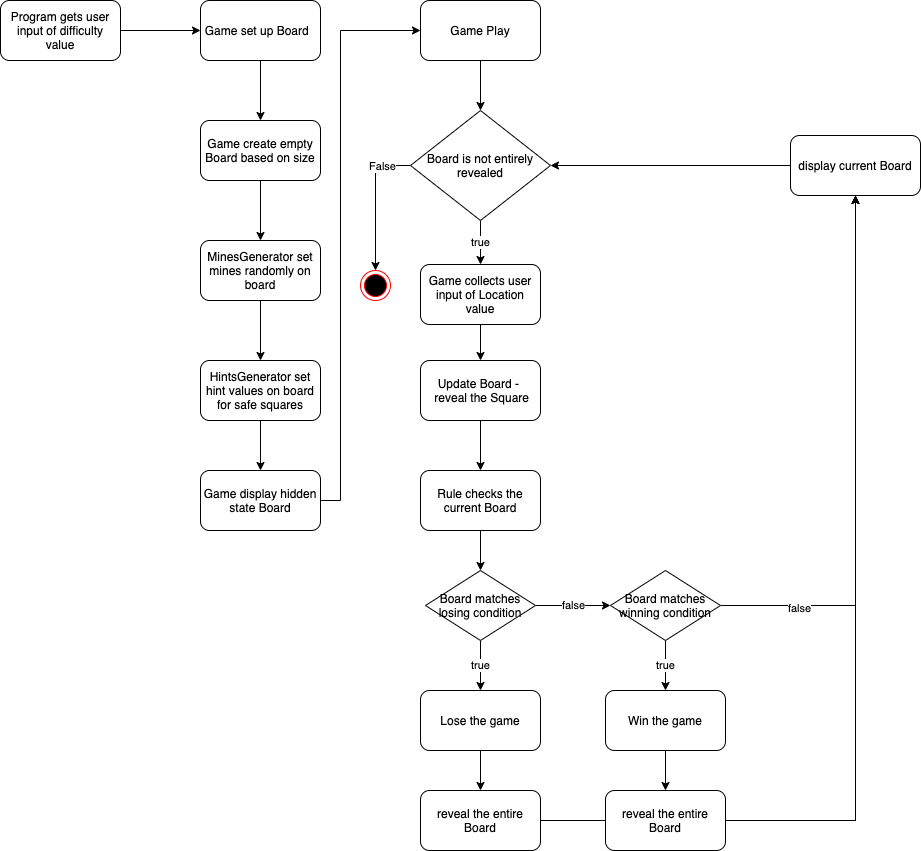

The diagram above was exported from draw.io. Its source (the exported page's mxGraphModel, read from the mxfile embedded in the PNG):
<mxGraphModel dx="1255" dy="726" grid="1" gridSize="10" guides="1" tooltips="1" connect="1" arrows="1" fold="1" page="1" pageScale="1" pageWidth="1169" pageHeight="827" math="0" shadow="0">
  <root>
    <mxCell id="foBfw7-7iAfj_NjELcRX-0" />
    <mxCell id="foBfw7-7iAfj_NjELcRX-1" parent="foBfw7-7iAfj_NjELcRX-0" />
    <mxCell id="foBfw7-7iAfj_NjELcRX-3" style="edgeStyle=orthogonalEdgeStyle;rounded=0;orthogonalLoop=1;jettySize=auto;html=1;" parent="foBfw7-7iAfj_NjELcRX-1" source="foBfw7-7iAfj_NjELcRX-2" edge="1">
      <mxGeometry relative="1" as="geometry">
        <mxPoint x="440" y="180" as="targetPoint" />
      </mxGeometry>
    </mxCell>
    <mxCell id="foBfw7-7iAfj_NjELcRX-2" value="Program gets user input of difficulty value" style="rounded=1;whiteSpace=wrap;html=1;" parent="foBfw7-7iAfj_NjELcRX-1" vertex="1">
      <mxGeometry x="240" y="150" width="120" height="60" as="geometry" />
    </mxCell>
    <mxCell id="foBfw7-7iAfj_NjELcRX-9" style="edgeStyle=orthogonalEdgeStyle;rounded=0;orthogonalLoop=1;jettySize=auto;html=1;" parent="foBfw7-7iAfj_NjELcRX-1" source="foBfw7-7iAfj_NjELcRX-4" edge="1">
      <mxGeometry relative="1" as="geometry">
        <mxPoint x="500" y="270" as="targetPoint" />
      </mxGeometry>
    </mxCell>
    <mxCell id="foBfw7-7iAfj_NjELcRX-4" value="Game set up Board&amp;nbsp;&amp;nbsp;" style="rounded=1;whiteSpace=wrap;html=1;" parent="foBfw7-7iAfj_NjELcRX-1" vertex="1">
      <mxGeometry x="440" y="150" width="120" height="60" as="geometry" />
    </mxCell>
    <mxCell id="foBfw7-7iAfj_NjELcRX-12" style="edgeStyle=orthogonalEdgeStyle;rounded=0;orthogonalLoop=1;jettySize=auto;html=1;" parent="foBfw7-7iAfj_NjELcRX-1" source="foBfw7-7iAfj_NjELcRX-10" target="foBfw7-7iAfj_NjELcRX-11" edge="1">
      <mxGeometry relative="1" as="geometry" />
    </mxCell>
    <mxCell id="foBfw7-7iAfj_NjELcRX-10" value="Game create empty Board based on size" style="rounded=1;whiteSpace=wrap;html=1;" parent="foBfw7-7iAfj_NjELcRX-1" vertex="1">
      <mxGeometry x="440" y="270" width="120" height="60" as="geometry" />
    </mxCell>
    <mxCell id="foBfw7-7iAfj_NjELcRX-16" style="edgeStyle=orthogonalEdgeStyle;rounded=0;orthogonalLoop=1;jettySize=auto;html=1;entryX=0.5;entryY=0;entryDx=0;entryDy=0;" parent="foBfw7-7iAfj_NjELcRX-1" source="foBfw7-7iAfj_NjELcRX-11" target="foBfw7-7iAfj_NjELcRX-15" edge="1">
      <mxGeometry relative="1" as="geometry" />
    </mxCell>
    <mxCell id="foBfw7-7iAfj_NjELcRX-11" value="MinesGenerator set mines randomly on board" style="rounded=1;whiteSpace=wrap;html=1;" parent="foBfw7-7iAfj_NjELcRX-1" vertex="1">
      <mxGeometry x="440" y="390" width="120" height="60" as="geometry" />
    </mxCell>
    <mxCell id="foBfw7-7iAfj_NjELcRX-21" style="edgeStyle=orthogonalEdgeStyle;rounded=0;orthogonalLoop=1;jettySize=auto;html=1;" parent="foBfw7-7iAfj_NjELcRX-1" source="foBfw7-7iAfj_NjELcRX-15" target="foBfw7-7iAfj_NjELcRX-19" edge="1">
      <mxGeometry relative="1" as="geometry" />
    </mxCell>
    <mxCell id="foBfw7-7iAfj_NjELcRX-15" value="HintsGenerator set hint values on board for safe squares" style="rounded=1;whiteSpace=wrap;html=1;" parent="foBfw7-7iAfj_NjELcRX-1" vertex="1">
      <mxGeometry x="440" y="510" width="120" height="60" as="geometry" />
    </mxCell>
    <mxCell id="foBfw7-7iAfj_NjELcRX-31" style="edgeStyle=orthogonalEdgeStyle;rounded=0;orthogonalLoop=1;jettySize=auto;html=1;" parent="foBfw7-7iAfj_NjELcRX-1" source="foBfw7-7iAfj_NjELcRX-18" target="foBfw7-7iAfj_NjELcRX-25" edge="1">
      <mxGeometry relative="1" as="geometry" />
    </mxCell>
    <mxCell id="foBfw7-7iAfj_NjELcRX-18" value="Game Play" style="rounded=1;whiteSpace=wrap;html=1;" parent="foBfw7-7iAfj_NjELcRX-1" vertex="1">
      <mxGeometry x="660" y="150" width="120" height="60" as="geometry" />
    </mxCell>
    <mxCell id="foBfw7-7iAfj_NjELcRX-23" style="edgeStyle=orthogonalEdgeStyle;rounded=0;orthogonalLoop=1;jettySize=auto;html=1;entryX=0;entryY=0.5;entryDx=0;entryDy=0;" parent="foBfw7-7iAfj_NjELcRX-1" source="foBfw7-7iAfj_NjELcRX-19" target="foBfw7-7iAfj_NjELcRX-18" edge="1">
      <mxGeometry relative="1" as="geometry">
        <Array as="points">
          <mxPoint x="580" y="650" />
          <mxPoint x="580" y="180" />
        </Array>
      </mxGeometry>
    </mxCell>
    <mxCell id="foBfw7-7iAfj_NjELcRX-19" value="Game display hidden state Board" style="rounded=1;whiteSpace=wrap;html=1;" parent="foBfw7-7iAfj_NjELcRX-1" vertex="1">
      <mxGeometry x="440" y="620" width="120" height="60" as="geometry" />
    </mxCell>
    <mxCell id="foBfw7-7iAfj_NjELcRX-28" style="edgeStyle=orthogonalEdgeStyle;rounded=0;orthogonalLoop=1;jettySize=auto;html=1;entryX=0.5;entryY=0;entryDx=0;entryDy=0;" parent="foBfw7-7iAfj_NjELcRX-1" source="foBfw7-7iAfj_NjELcRX-22" target="foBfw7-7iAfj_NjELcRX-27" edge="1">
      <mxGeometry relative="1" as="geometry" />
    </mxCell>
    <mxCell id="foBfw7-7iAfj_NjELcRX-22" value="Game collects user input of Location value" style="rounded=1;whiteSpace=wrap;html=1;" parent="foBfw7-7iAfj_NjELcRX-1" vertex="1">
      <mxGeometry x="660" y="414" width="120" height="60" as="geometry" />
    </mxCell>
    <mxCell id="foBfw7-7iAfj_NjELcRX-26" value="true" style="edgeStyle=orthogonalEdgeStyle;rounded=0;orthogonalLoop=1;jettySize=auto;html=1;entryX=0.5;entryY=0;entryDx=0;entryDy=0;" parent="foBfw7-7iAfj_NjELcRX-1" source="foBfw7-7iAfj_NjELcRX-25" target="foBfw7-7iAfj_NjELcRX-22" edge="1">
      <mxGeometry relative="1" as="geometry" />
    </mxCell>
    <mxCell id="dJD-aJaebBOv5--1q-VN-2" style="edgeStyle=orthogonalEdgeStyle;rounded=0;orthogonalLoop=1;jettySize=auto;html=1;entryX=0.5;entryY=0;entryDx=0;entryDy=0;" edge="1" parent="foBfw7-7iAfj_NjELcRX-1" source="foBfw7-7iAfj_NjELcRX-25" target="dJD-aJaebBOv5--1q-VN-1">
      <mxGeometry relative="1" as="geometry">
        <Array as="points">
          <mxPoint x="615" y="315" />
        </Array>
      </mxGeometry>
    </mxCell>
    <mxCell id="dJD-aJaebBOv5--1q-VN-3" value="False" style="edgeLabel;html=1;align=center;verticalAlign=middle;resizable=0;points=[];" vertex="1" connectable="0" parent="dJD-aJaebBOv5--1q-VN-2">
      <mxGeometry x="-0.5897" relative="1" as="geometry">
        <mxPoint as="offset" />
      </mxGeometry>
    </mxCell>
    <mxCell id="foBfw7-7iAfj_NjELcRX-25" value="Board is not entirely revealed" style="rhombus;whiteSpace=wrap;html=1;" parent="foBfw7-7iAfj_NjELcRX-1" vertex="1">
      <mxGeometry x="650" y="260" width="140" height="110" as="geometry" />
    </mxCell>
    <mxCell id="foBfw7-7iAfj_NjELcRX-30" style="edgeStyle=orthogonalEdgeStyle;rounded=0;orthogonalLoop=1;jettySize=auto;html=1;entryX=0.5;entryY=0;entryDx=0;entryDy=0;" parent="foBfw7-7iAfj_NjELcRX-1" source="foBfw7-7iAfj_NjELcRX-27" target="foBfw7-7iAfj_NjELcRX-53" edge="1">
      <mxGeometry relative="1" as="geometry">
        <mxPoint x="720" y="640" as="targetPoint" />
      </mxGeometry>
    </mxCell>
    <mxCell id="foBfw7-7iAfj_NjELcRX-27" value="Update Board -&amp;nbsp; &amp;nbsp;reveal the Square" style="rounded=1;whiteSpace=wrap;html=1;" parent="foBfw7-7iAfj_NjELcRX-1" vertex="1">
      <mxGeometry x="660" y="510" width="120" height="60" as="geometry" />
    </mxCell>
    <mxCell id="foBfw7-7iAfj_NjELcRX-33" value="true" style="edgeStyle=orthogonalEdgeStyle;rounded=0;orthogonalLoop=1;jettySize=auto;html=1;" parent="foBfw7-7iAfj_NjELcRX-1" source="foBfw7-7iAfj_NjELcRX-32" edge="1">
      <mxGeometry relative="1" as="geometry">
        <mxPoint x="720" y="840" as="targetPoint" />
      </mxGeometry>
    </mxCell>
    <mxCell id="foBfw7-7iAfj_NjELcRX-35" value="false" style="edgeStyle=orthogonalEdgeStyle;rounded=0;orthogonalLoop=1;jettySize=auto;html=1;" parent="foBfw7-7iAfj_NjELcRX-1" source="foBfw7-7iAfj_NjELcRX-32" edge="1">
      <mxGeometry relative="1" as="geometry">
        <mxPoint x="850" y="755" as="targetPoint" />
      </mxGeometry>
    </mxCell>
    <mxCell id="foBfw7-7iAfj_NjELcRX-32" value="Board matches losing condition" style="rhombus;whiteSpace=wrap;html=1;" parent="foBfw7-7iAfj_NjELcRX-1" vertex="1">
      <mxGeometry x="665" y="720" width="110" height="70" as="geometry" />
    </mxCell>
    <mxCell id="foBfw7-7iAfj_NjELcRX-42" style="edgeStyle=orthogonalEdgeStyle;rounded=0;orthogonalLoop=1;jettySize=auto;html=1;" parent="foBfw7-7iAfj_NjELcRX-1" source="foBfw7-7iAfj_NjELcRX-34" target="foBfw7-7iAfj_NjELcRX-40" edge="1">
      <mxGeometry relative="1" as="geometry" />
    </mxCell>
    <mxCell id="foBfw7-7iAfj_NjELcRX-34" value="Lose the game" style="rounded=1;whiteSpace=wrap;html=1;" parent="foBfw7-7iAfj_NjELcRX-1" vertex="1">
      <mxGeometry x="660" y="840" width="120" height="60" as="geometry" />
    </mxCell>
    <mxCell id="foBfw7-7iAfj_NjELcRX-38" value="true" style="edgeStyle=orthogonalEdgeStyle;rounded=0;orthogonalLoop=1;jettySize=auto;html=1;entryX=0.5;entryY=0;entryDx=0;entryDy=0;" parent="foBfw7-7iAfj_NjELcRX-1" source="foBfw7-7iAfj_NjELcRX-36" target="foBfw7-7iAfj_NjELcRX-37" edge="1">
      <mxGeometry relative="1" as="geometry" />
    </mxCell>
    <mxCell id="foBfw7-7iAfj_NjELcRX-50" style="edgeStyle=orthogonalEdgeStyle;rounded=0;orthogonalLoop=1;jettySize=auto;html=1;entryX=0.5;entryY=1;entryDx=0;entryDy=0;" parent="foBfw7-7iAfj_NjELcRX-1" source="foBfw7-7iAfj_NjELcRX-36" target="foBfw7-7iAfj_NjELcRX-47" edge="1">
      <mxGeometry relative="1" as="geometry" />
    </mxCell>
    <mxCell id="foBfw7-7iAfj_NjELcRX-51" value="false" style="edgeLabel;html=1;align=center;verticalAlign=middle;resizable=0;points=[];" parent="foBfw7-7iAfj_NjELcRX-50" vertex="1" connectable="0">
      <mxGeometry x="-0.7126" y="-2" relative="1" as="geometry">
        <mxPoint as="offset" />
      </mxGeometry>
    </mxCell>
    <mxCell id="foBfw7-7iAfj_NjELcRX-36" value="Board matches winning condition" style="rhombus;whiteSpace=wrap;html=1;" parent="foBfw7-7iAfj_NjELcRX-1" vertex="1">
      <mxGeometry x="850" y="720" width="110" height="70" as="geometry" />
    </mxCell>
    <mxCell id="foBfw7-7iAfj_NjELcRX-43" style="edgeStyle=orthogonalEdgeStyle;rounded=0;orthogonalLoop=1;jettySize=auto;html=1;entryX=0.5;entryY=0;entryDx=0;entryDy=0;" parent="foBfw7-7iAfj_NjELcRX-1" source="foBfw7-7iAfj_NjELcRX-37" target="foBfw7-7iAfj_NjELcRX-41" edge="1">
      <mxGeometry relative="1" as="geometry" />
    </mxCell>
    <mxCell id="foBfw7-7iAfj_NjELcRX-37" value="Win the game" style="rounded=1;whiteSpace=wrap;html=1;" parent="foBfw7-7iAfj_NjELcRX-1" vertex="1">
      <mxGeometry x="845" y="840" width="120" height="60" as="geometry" />
    </mxCell>
    <mxCell id="foBfw7-7iAfj_NjELcRX-48" style="edgeStyle=orthogonalEdgeStyle;rounded=0;orthogonalLoop=1;jettySize=auto;html=1;" parent="foBfw7-7iAfj_NjELcRX-1" source="foBfw7-7iAfj_NjELcRX-40" target="foBfw7-7iAfj_NjELcRX-47" edge="1">
      <mxGeometry relative="1" as="geometry" />
    </mxCell>
    <mxCell id="foBfw7-7iAfj_NjELcRX-40" value="reveal the entire Board" style="rounded=1;whiteSpace=wrap;html=1;" parent="foBfw7-7iAfj_NjELcRX-1" vertex="1">
      <mxGeometry x="660" y="940" width="120" height="60" as="geometry" />
    </mxCell>
    <mxCell id="foBfw7-7iAfj_NjELcRX-49" style="edgeStyle=orthogonalEdgeStyle;rounded=0;orthogonalLoop=1;jettySize=auto;html=1;entryX=0.5;entryY=1;entryDx=0;entryDy=0;" parent="foBfw7-7iAfj_NjELcRX-1" source="foBfw7-7iAfj_NjELcRX-41" target="foBfw7-7iAfj_NjELcRX-47" edge="1">
      <mxGeometry relative="1" as="geometry" />
    </mxCell>
    <mxCell id="foBfw7-7iAfj_NjELcRX-41" value="reveal the entire Board" style="rounded=1;whiteSpace=wrap;html=1;" parent="foBfw7-7iAfj_NjELcRX-1" vertex="1">
      <mxGeometry x="845" y="940" width="120" height="60" as="geometry" />
    </mxCell>
    <mxCell id="foBfw7-7iAfj_NjELcRX-52" style="edgeStyle=orthogonalEdgeStyle;rounded=0;orthogonalLoop=1;jettySize=auto;html=1;entryX=1;entryY=0.5;entryDx=0;entryDy=0;" parent="foBfw7-7iAfj_NjELcRX-1" source="foBfw7-7iAfj_NjELcRX-47" target="foBfw7-7iAfj_NjELcRX-25" edge="1">
      <mxGeometry relative="1" as="geometry">
        <Array as="points">
          <mxPoint x="1100" y="315" />
        </Array>
      </mxGeometry>
    </mxCell>
    <mxCell id="foBfw7-7iAfj_NjELcRX-47" value="display current Board" style="rounded=1;whiteSpace=wrap;html=1;" parent="foBfw7-7iAfj_NjELcRX-1" vertex="1">
      <mxGeometry x="1030" y="285" width="130" height="60" as="geometry" />
    </mxCell>
    <mxCell id="foBfw7-7iAfj_NjELcRX-54" style="edgeStyle=orthogonalEdgeStyle;rounded=0;orthogonalLoop=1;jettySize=auto;html=1;entryX=0.5;entryY=0;entryDx=0;entryDy=0;" parent="foBfw7-7iAfj_NjELcRX-1" source="foBfw7-7iAfj_NjELcRX-53" target="foBfw7-7iAfj_NjELcRX-32" edge="1">
      <mxGeometry relative="1" as="geometry" />
    </mxCell>
    <mxCell id="foBfw7-7iAfj_NjELcRX-53" value="Rule checks the current Board" style="rounded=1;whiteSpace=wrap;html=1;" parent="foBfw7-7iAfj_NjELcRX-1" vertex="1">
      <mxGeometry x="660" y="620" width="120" height="60" as="geometry" />
    </mxCell>
    <mxCell id="dJD-aJaebBOv5--1q-VN-1" value="" style="ellipse;html=1;shape=endState;fillColor=#000000;strokeColor=#ff0000;" vertex="1" parent="foBfw7-7iAfj_NjELcRX-1">
      <mxGeometry x="600" y="420" width="30" height="30" as="geometry" />
    </mxCell>
  </root>
</mxGraphModel>